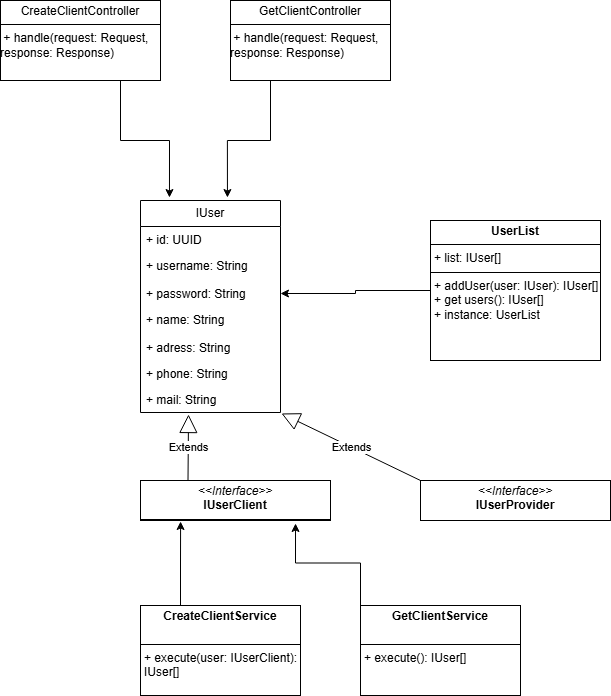

The diagram above was exported from draw.io. Its source (the exported page's mxGraphModel, read from the mxfile embedded in the PNG):
<mxGraphModel dx="1426" dy="783" grid="1" gridSize="10" guides="1" tooltips="1" connect="1" arrows="1" fold="1" page="1" pageScale="1" pageWidth="827" pageHeight="1169" math="0" shadow="0">
  <root>
    <mxCell id="WIyWlLk6GJQsqaUBKTNV-0" />
    <mxCell id="WIyWlLk6GJQsqaUBKTNV-1" parent="WIyWlLk6GJQsqaUBKTNV-0" />
    <mxCell id="3kFAxuEGmgr-iTn6sd4O-2" value="IUser" style="swimlane;fontStyle=0;childLayout=stackLayout;horizontal=1;startSize=26;fillColor=none;horizontalStack=0;resizeParent=1;resizeParentMax=0;resizeLast=0;collapsible=1;marginBottom=0;whiteSpace=wrap;html=1;" vertex="1" parent="WIyWlLk6GJQsqaUBKTNV-1">
      <mxGeometry x="250" y="280" width="140" height="212" as="geometry" />
    </mxCell>
    <mxCell id="3kFAxuEGmgr-iTn6sd4O-3" value="+ id: UUID" style="text;strokeColor=none;fillColor=none;align=left;verticalAlign=top;spacingLeft=4;spacingRight=4;overflow=hidden;rotatable=0;points=[[0,0.5],[1,0.5]];portConstraint=eastwest;whiteSpace=wrap;html=1;" vertex="1" parent="3kFAxuEGmgr-iTn6sd4O-2">
      <mxGeometry y="26" width="140" height="26" as="geometry" />
    </mxCell>
    <mxCell id="3kFAxuEGmgr-iTn6sd4O-4" value="+ username: String" style="text;strokeColor=none;fillColor=none;align=left;verticalAlign=top;spacingLeft=4;spacingRight=4;overflow=hidden;rotatable=0;points=[[0,0.5],[1,0.5]];portConstraint=eastwest;whiteSpace=wrap;html=1;" vertex="1" parent="3kFAxuEGmgr-iTn6sd4O-2">
      <mxGeometry y="52" width="140" height="28" as="geometry" />
    </mxCell>
    <mxCell id="3kFAxuEGmgr-iTn6sd4O-5" value="+ password: String" style="text;strokeColor=none;fillColor=none;align=left;verticalAlign=top;spacingLeft=4;spacingRight=4;overflow=hidden;rotatable=0;points=[[0,0.5],[1,0.5]];portConstraint=eastwest;whiteSpace=wrap;html=1;" vertex="1" parent="3kFAxuEGmgr-iTn6sd4O-2">
      <mxGeometry y="80" width="140" height="26" as="geometry" />
    </mxCell>
    <mxCell id="3kFAxuEGmgr-iTn6sd4O-7" value="+ name: String" style="text;strokeColor=none;fillColor=none;align=left;verticalAlign=top;spacingLeft=4;spacingRight=4;overflow=hidden;rotatable=0;points=[[0,0.5],[1,0.5]];portConstraint=eastwest;whiteSpace=wrap;html=1;" vertex="1" parent="3kFAxuEGmgr-iTn6sd4O-2">
      <mxGeometry y="106" width="140" height="28" as="geometry" />
    </mxCell>
    <mxCell id="3kFAxuEGmgr-iTn6sd4O-8" value="+ adress: String" style="text;strokeColor=none;fillColor=none;align=left;verticalAlign=top;spacingLeft=4;spacingRight=4;overflow=hidden;rotatable=0;points=[[0,0.5],[1,0.5]];portConstraint=eastwest;whiteSpace=wrap;html=1;" vertex="1" parent="3kFAxuEGmgr-iTn6sd4O-2">
      <mxGeometry y="134" width="140" height="26" as="geometry" />
    </mxCell>
    <mxCell id="3kFAxuEGmgr-iTn6sd4O-9" value="+ phone: String" style="text;strokeColor=none;fillColor=none;align=left;verticalAlign=top;spacingLeft=4;spacingRight=4;overflow=hidden;rotatable=0;points=[[0,0.5],[1,0.5]];portConstraint=eastwest;whiteSpace=wrap;html=1;" vertex="1" parent="3kFAxuEGmgr-iTn6sd4O-2">
      <mxGeometry y="160" width="140" height="26" as="geometry" />
    </mxCell>
    <mxCell id="3kFAxuEGmgr-iTn6sd4O-10" value="+ mail: String" style="text;strokeColor=none;fillColor=none;align=left;verticalAlign=top;spacingLeft=4;spacingRight=4;overflow=hidden;rotatable=0;points=[[0,0.5],[1,0.5]];portConstraint=eastwest;whiteSpace=wrap;html=1;" vertex="1" parent="3kFAxuEGmgr-iTn6sd4O-2">
      <mxGeometry y="186" width="140" height="26" as="geometry" />
    </mxCell>
    <mxCell id="3kFAxuEGmgr-iTn6sd4O-11" value="&lt;p style=&quot;margin:0px;margin-top:4px;text-align:center;&quot;&gt;&lt;i&gt;&amp;lt;&amp;lt;Interface&amp;gt;&amp;gt;&lt;/i&gt;&lt;br&gt;&lt;b&gt;IUserClient&lt;/b&gt;&lt;/p&gt;&lt;hr size=&quot;1&quot; style=&quot;border-style:solid;&quot;&gt;&lt;p style=&quot;margin:0px;margin-left:4px;&quot;&gt;&lt;br&gt;&lt;/p&gt;" style="verticalAlign=top;align=left;overflow=fill;html=1;whiteSpace=wrap;" vertex="1" parent="WIyWlLk6GJQsqaUBKTNV-1">
      <mxGeometry x="250" y="560" width="190" height="40" as="geometry" />
    </mxCell>
    <mxCell id="3kFAxuEGmgr-iTn6sd4O-12" value="&lt;p style=&quot;margin:0px;margin-top:4px;text-align:center;&quot;&gt;&lt;i&gt;&amp;lt;&amp;lt;Interface&amp;gt;&amp;gt;&lt;/i&gt;&lt;br&gt;&lt;b&gt;IUserProvider&lt;/b&gt;&lt;/p&gt;&lt;div&gt;&lt;br&gt;&lt;/div&gt;" style="verticalAlign=top;align=left;overflow=fill;html=1;whiteSpace=wrap;" vertex="1" parent="WIyWlLk6GJQsqaUBKTNV-1">
      <mxGeometry x="530" y="560" width="190" height="40" as="geometry" />
    </mxCell>
    <mxCell id="3kFAxuEGmgr-iTn6sd4O-14" value="Extends" style="endArrow=block;endSize=16;endFill=0;html=1;rounded=0;exitX=0.25;exitY=0;exitDx=0;exitDy=0;entryX=0.343;entryY=1.077;entryDx=0;entryDy=0;entryPerimeter=0;" edge="1" parent="WIyWlLk6GJQsqaUBKTNV-1" source="3kFAxuEGmgr-iTn6sd4O-11" target="3kFAxuEGmgr-iTn6sd4O-10">
      <mxGeometry width="160" relative="1" as="geometry">
        <mxPoint x="160" y="540" as="sourcePoint" />
        <mxPoint x="320" y="540" as="targetPoint" />
      </mxGeometry>
    </mxCell>
    <mxCell id="3kFAxuEGmgr-iTn6sd4O-15" value="Extends" style="endArrow=block;endSize=16;endFill=0;html=1;rounded=0;exitX=0;exitY=0;exitDx=0;exitDy=0;entryX=1.007;entryY=1.038;entryDx=0;entryDy=0;entryPerimeter=0;" edge="1" parent="WIyWlLk6GJQsqaUBKTNV-1" source="3kFAxuEGmgr-iTn6sd4O-12" target="3kFAxuEGmgr-iTn6sd4O-10">
      <mxGeometry width="160" relative="1" as="geometry">
        <mxPoint x="560" y="510" as="sourcePoint" />
        <mxPoint x="720" y="510" as="targetPoint" />
      </mxGeometry>
    </mxCell>
    <mxCell id="3kFAxuEGmgr-iTn6sd4O-16" value="&lt;p style=&quot;margin:0px;margin-top:4px;text-align:center;&quot;&gt;&lt;b&gt;CreateClientService&lt;/b&gt;&lt;/p&gt;&lt;p style=&quot;margin:0px;margin-left:4px;&quot;&gt;&lt;br&gt;&lt;/p&gt;&lt;hr size=&quot;1&quot; style=&quot;border-style:solid;&quot;&gt;&lt;p style=&quot;margin:0px;margin-left:4px;&quot;&gt;+ execute(user: IUserClient): IUser[]&lt;/p&gt;" style="verticalAlign=top;align=left;overflow=fill;html=1;whiteSpace=wrap;" vertex="1" parent="WIyWlLk6GJQsqaUBKTNV-1">
      <mxGeometry x="250" y="685" width="160" height="90" as="geometry" />
    </mxCell>
    <mxCell id="3kFAxuEGmgr-iTn6sd4O-17" value="&lt;p style=&quot;margin:0px;margin-top:4px;text-align:center;&quot;&gt;&lt;b&gt;GetClientService&lt;/b&gt;&lt;/p&gt;&lt;p style=&quot;margin:0px;margin-left:4px;&quot;&gt;&lt;br&gt;&lt;/p&gt;&lt;hr size=&quot;1&quot; style=&quot;border-style:solid;&quot;&gt;&lt;p style=&quot;margin:0px;margin-left:4px;&quot;&gt;+ execute(): IUser[]&lt;/p&gt;" style="verticalAlign=top;align=left;overflow=fill;html=1;whiteSpace=wrap;" vertex="1" parent="WIyWlLk6GJQsqaUBKTNV-1">
      <mxGeometry x="470" y="685" width="160" height="90" as="geometry" />
    </mxCell>
    <mxCell id="3kFAxuEGmgr-iTn6sd4O-21" style="edgeStyle=orthogonalEdgeStyle;rounded=0;orthogonalLoop=1;jettySize=auto;html=1;exitX=0;exitY=0.5;exitDx=0;exitDy=0;entryX=1;entryY=0.5;entryDx=0;entryDy=0;" edge="1" parent="WIyWlLk6GJQsqaUBKTNV-1" source="3kFAxuEGmgr-iTn6sd4O-18" target="3kFAxuEGmgr-iTn6sd4O-5">
      <mxGeometry relative="1" as="geometry" />
    </mxCell>
    <mxCell id="3kFAxuEGmgr-iTn6sd4O-18" value="&lt;p style=&quot;margin:0px;margin-top:4px;text-align:center;&quot;&gt;&lt;b&gt;UserList&lt;/b&gt;&lt;/p&gt;&lt;hr size=&quot;1&quot; style=&quot;border-style:solid;&quot;&gt;&lt;p style=&quot;margin:0px;margin-left:4px;&quot;&gt;+ list: IUser[]&lt;/p&gt;&lt;hr size=&quot;1&quot; style=&quot;border-style:solid;&quot;&gt;&lt;p style=&quot;margin:0px;margin-left:4px;&quot;&gt;+ addUser(user: IUser): IUser[]&lt;/p&gt;&lt;p style=&quot;margin:0px;margin-left:4px;&quot;&gt;+&amp;nbsp;get users(): IUser[]&lt;/p&gt;&lt;p style=&quot;margin:0px;margin-left:4px;&quot;&gt;+&amp;nbsp;instance: UserList&lt;/p&gt;" style="verticalAlign=top;align=left;overflow=fill;html=1;whiteSpace=wrap;" vertex="1" parent="WIyWlLk6GJQsqaUBKTNV-1">
      <mxGeometry x="540" y="300" width="170" height="140" as="geometry" />
    </mxCell>
    <mxCell id="3kFAxuEGmgr-iTn6sd4O-22" style="edgeStyle=orthogonalEdgeStyle;rounded=0;orthogonalLoop=1;jettySize=auto;html=1;exitX=0.25;exitY=0;exitDx=0;exitDy=0;entryX=0.211;entryY=1.025;entryDx=0;entryDy=0;entryPerimeter=0;" edge="1" parent="WIyWlLk6GJQsqaUBKTNV-1" source="3kFAxuEGmgr-iTn6sd4O-16" target="3kFAxuEGmgr-iTn6sd4O-11">
      <mxGeometry relative="1" as="geometry" />
    </mxCell>
    <mxCell id="3kFAxuEGmgr-iTn6sd4O-23" style="edgeStyle=orthogonalEdgeStyle;rounded=0;orthogonalLoop=1;jettySize=auto;html=1;exitX=0;exitY=0;exitDx=0;exitDy=0;entryX=0.816;entryY=1.075;entryDx=0;entryDy=0;entryPerimeter=0;" edge="1" parent="WIyWlLk6GJQsqaUBKTNV-1" source="3kFAxuEGmgr-iTn6sd4O-17" target="3kFAxuEGmgr-iTn6sd4O-11">
      <mxGeometry relative="1" as="geometry" />
    </mxCell>
    <mxCell id="3kFAxuEGmgr-iTn6sd4O-24" value="&lt;p style=&quot;margin:0px;margin-top:4px;text-align:center;&quot;&gt;CreateClientController&lt;br&gt;&lt;/p&gt;&lt;hr size=&quot;1&quot; style=&quot;border-style:solid;&quot;&gt;&lt;div style=&quot;height:2px;&quot;&gt;&amp;nbsp;+ handle(request: Request, response: Response)&lt;/div&gt;" style="verticalAlign=top;align=left;overflow=fill;html=1;whiteSpace=wrap;" vertex="1" parent="WIyWlLk6GJQsqaUBKTNV-1">
      <mxGeometry x="110" y="80" width="160" height="80" as="geometry" />
    </mxCell>
    <mxCell id="3kFAxuEGmgr-iTn6sd4O-25" value="&lt;p style=&quot;margin:0px;margin-top:4px;text-align:center;&quot;&gt;GetClientController&lt;br&gt;&lt;/p&gt;&lt;hr size=&quot;1&quot; style=&quot;border-style:solid;&quot;&gt;&lt;div style=&quot;height:2px;&quot;&gt;&amp;nbsp;+ handle(request: Request, response: Response)&lt;/div&gt;" style="verticalAlign=top;align=left;overflow=fill;html=1;whiteSpace=wrap;" vertex="1" parent="WIyWlLk6GJQsqaUBKTNV-1">
      <mxGeometry x="340" y="80" width="160" height="80" as="geometry" />
    </mxCell>
    <mxCell id="3kFAxuEGmgr-iTn6sd4O-26" style="edgeStyle=orthogonalEdgeStyle;rounded=0;orthogonalLoop=1;jettySize=auto;html=1;exitX=0.75;exitY=1;exitDx=0;exitDy=0;entryX=0.207;entryY=-0.014;entryDx=0;entryDy=0;entryPerimeter=0;" edge="1" parent="WIyWlLk6GJQsqaUBKTNV-1" source="3kFAxuEGmgr-iTn6sd4O-24" target="3kFAxuEGmgr-iTn6sd4O-2">
      <mxGeometry relative="1" as="geometry" />
    </mxCell>
    <mxCell id="3kFAxuEGmgr-iTn6sd4O-27" style="edgeStyle=orthogonalEdgeStyle;rounded=0;orthogonalLoop=1;jettySize=auto;html=1;exitX=0.25;exitY=1;exitDx=0;exitDy=0;entryX=0.621;entryY=-0.014;entryDx=0;entryDy=0;entryPerimeter=0;" edge="1" parent="WIyWlLk6GJQsqaUBKTNV-1" source="3kFAxuEGmgr-iTn6sd4O-25" target="3kFAxuEGmgr-iTn6sd4O-2">
      <mxGeometry relative="1" as="geometry" />
    </mxCell>
  </root>
</mxGraphModel>